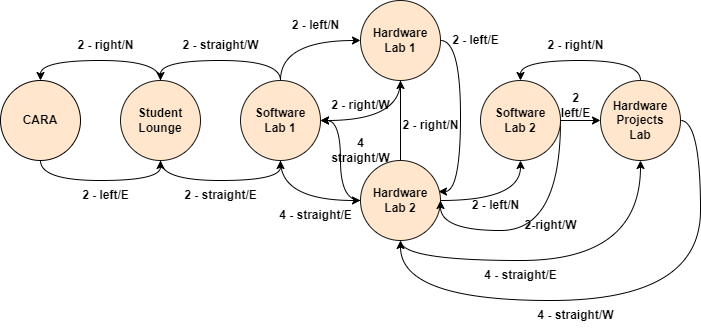

The diagram above was exported from draw.io. Its source (the exported page's mxGraphModel, read from the mxfile embedded in the PNG):
<mxGraphModel dx="794" dy="788" grid="1" gridSize="10" guides="1" tooltips="1" connect="1" arrows="1" fold="1" page="1" pageScale="1" pageWidth="850" pageHeight="1100" math="0" shadow="0">
  <root>
    <mxCell id="0" />
    <mxCell id="1" parent="0" />
    <mxCell id="DK0jMhLwXbfG0LA0Bsc2-19" style="edgeStyle=orthogonalEdgeStyle;orthogonalLoop=1;jettySize=auto;html=1;entryX=0.5;entryY=1;entryDx=0;entryDy=0;curved=1;" edge="1" parent="1" source="DK0jMhLwXbfG0LA0Bsc2-1" target="DK0jMhLwXbfG0LA0Bsc2-2">
      <mxGeometry relative="1" as="geometry">
        <Array as="points">
          <mxPoint x="80" y="420" />
          <mxPoint x="200" y="420" />
        </Array>
      </mxGeometry>
    </mxCell>
    <mxCell id="DK0jMhLwXbfG0LA0Bsc2-1" value="&lt;b&gt;CARA&lt;/b&gt;" style="ellipse;whiteSpace=wrap;html=1;aspect=fixed;fillColor=#ffe6cc;strokeColor=#000000;" vertex="1" parent="1">
      <mxGeometry x="40" y="320" width="80" height="80" as="geometry" />
    </mxCell>
    <mxCell id="DK0jMhLwXbfG0LA0Bsc2-20" style="edgeStyle=orthogonalEdgeStyle;curved=1;orthogonalLoop=1;jettySize=auto;html=1;entryX=0.5;entryY=0;entryDx=0;entryDy=0;exitX=0.5;exitY=0;exitDx=0;exitDy=0;" edge="1" parent="1" source="DK0jMhLwXbfG0LA0Bsc2-2" target="DK0jMhLwXbfG0LA0Bsc2-1">
      <mxGeometry relative="1" as="geometry">
        <Array as="points">
          <mxPoint x="200" y="300" />
          <mxPoint x="80" y="300" />
        </Array>
      </mxGeometry>
    </mxCell>
    <mxCell id="DK0jMhLwXbfG0LA0Bsc2-25" style="edgeStyle=orthogonalEdgeStyle;curved=1;orthogonalLoop=1;jettySize=auto;html=1;entryX=0.5;entryY=1;entryDx=0;entryDy=0;" edge="1" parent="1" source="DK0jMhLwXbfG0LA0Bsc2-2" target="DK0jMhLwXbfG0LA0Bsc2-3">
      <mxGeometry relative="1" as="geometry">
        <Array as="points">
          <mxPoint x="200" y="420" />
          <mxPoint x="320" y="420" />
        </Array>
      </mxGeometry>
    </mxCell>
    <mxCell id="DK0jMhLwXbfG0LA0Bsc2-2" value="&lt;b&gt;Student Lounge&lt;/b&gt;" style="ellipse;whiteSpace=wrap;html=1;aspect=fixed;fillColor=#ffe6cc;strokeColor=#151514;" vertex="1" parent="1">
      <mxGeometry x="160" y="320" width="80" height="80" as="geometry" />
    </mxCell>
    <mxCell id="DK0jMhLwXbfG0LA0Bsc2-26" style="edgeStyle=orthogonalEdgeStyle;curved=1;orthogonalLoop=1;jettySize=auto;html=1;entryX=0.5;entryY=0;entryDx=0;entryDy=0;" edge="1" parent="1" source="DK0jMhLwXbfG0LA0Bsc2-3" target="DK0jMhLwXbfG0LA0Bsc2-2">
      <mxGeometry relative="1" as="geometry">
        <Array as="points">
          <mxPoint x="320" y="300" />
          <mxPoint x="200" y="300" />
        </Array>
      </mxGeometry>
    </mxCell>
    <mxCell id="DK0jMhLwXbfG0LA0Bsc2-28" style="edgeStyle=orthogonalEdgeStyle;curved=1;orthogonalLoop=1;jettySize=auto;html=1;entryX=0;entryY=0.5;entryDx=0;entryDy=0;" edge="1" parent="1" source="DK0jMhLwXbfG0LA0Bsc2-3" target="DK0jMhLwXbfG0LA0Bsc2-4">
      <mxGeometry relative="1" as="geometry">
        <Array as="points">
          <mxPoint x="320" y="280" />
        </Array>
      </mxGeometry>
    </mxCell>
    <mxCell id="DK0jMhLwXbfG0LA0Bsc2-30" style="edgeStyle=orthogonalEdgeStyle;curved=1;orthogonalLoop=1;jettySize=auto;html=1;entryX=0;entryY=0.5;entryDx=0;entryDy=0;" edge="1" parent="1" source="DK0jMhLwXbfG0LA0Bsc2-3" target="DK0jMhLwXbfG0LA0Bsc2-5">
      <mxGeometry relative="1" as="geometry">
        <Array as="points">
          <mxPoint x="320" y="440" />
        </Array>
      </mxGeometry>
    </mxCell>
    <mxCell id="DK0jMhLwXbfG0LA0Bsc2-3" value="&lt;b&gt;Software&lt;br&gt;Lab 1&lt;/b&gt;" style="ellipse;whiteSpace=wrap;html=1;aspect=fixed;fillColor=#ffe6cc;strokeColor=#151514;" vertex="1" parent="1">
      <mxGeometry x="280" y="320" width="80" height="80" as="geometry" />
    </mxCell>
    <mxCell id="DK0jMhLwXbfG0LA0Bsc2-32" style="edgeStyle=orthogonalEdgeStyle;curved=1;orthogonalLoop=1;jettySize=auto;html=1;entryX=1;entryY=0.5;entryDx=0;entryDy=0;" edge="1" parent="1" source="DK0jMhLwXbfG0LA0Bsc2-4" target="DK0jMhLwXbfG0LA0Bsc2-3">
      <mxGeometry relative="1" as="geometry">
        <Array as="points">
          <mxPoint x="440" y="360" />
        </Array>
      </mxGeometry>
    </mxCell>
    <mxCell id="DK0jMhLwXbfG0LA0Bsc2-34" style="edgeStyle=orthogonalEdgeStyle;curved=1;orthogonalLoop=1;jettySize=auto;html=1;entryX=0.975;entryY=0.388;entryDx=0;entryDy=0;entryPerimeter=0;" edge="1" parent="1" source="DK0jMhLwXbfG0LA0Bsc2-4" target="DK0jMhLwXbfG0LA0Bsc2-5">
      <mxGeometry relative="1" as="geometry">
        <Array as="points">
          <mxPoint x="500" y="280" />
          <mxPoint x="500" y="431" />
        </Array>
      </mxGeometry>
    </mxCell>
    <mxCell id="DK0jMhLwXbfG0LA0Bsc2-4" value="&lt;b&gt;Hardware&lt;br&gt;Lab 1&lt;/b&gt;" style="ellipse;whiteSpace=wrap;html=1;aspect=fixed;fillColor=#ffe6cc;strokeColor=#151514;" vertex="1" parent="1">
      <mxGeometry x="400" y="240" width="80" height="80" as="geometry" />
    </mxCell>
    <mxCell id="DK0jMhLwXbfG0LA0Bsc2-37" style="edgeStyle=orthogonalEdgeStyle;curved=1;orthogonalLoop=1;jettySize=auto;html=1;" edge="1" parent="1" source="DK0jMhLwXbfG0LA0Bsc2-5" target="DK0jMhLwXbfG0LA0Bsc2-4">
      <mxGeometry relative="1" as="geometry" />
    </mxCell>
    <mxCell id="DK0jMhLwXbfG0LA0Bsc2-39" style="edgeStyle=orthogonalEdgeStyle;curved=1;orthogonalLoop=1;jettySize=auto;html=1;entryX=0.5;entryY=1;entryDx=0;entryDy=0;" edge="1" parent="1" source="DK0jMhLwXbfG0LA0Bsc2-5" target="DK0jMhLwXbfG0LA0Bsc2-6">
      <mxGeometry relative="1" as="geometry" />
    </mxCell>
    <mxCell id="DK0jMhLwXbfG0LA0Bsc2-41" style="edgeStyle=orthogonalEdgeStyle;curved=1;orthogonalLoop=1;jettySize=auto;html=1;entryX=1;entryY=0.5;entryDx=0;entryDy=0;" edge="1" parent="1" source="DK0jMhLwXbfG0LA0Bsc2-5" target="DK0jMhLwXbfG0LA0Bsc2-3">
      <mxGeometry relative="1" as="geometry" />
    </mxCell>
    <mxCell id="DK0jMhLwXbfG0LA0Bsc2-43" style="edgeStyle=orthogonalEdgeStyle;curved=1;orthogonalLoop=1;jettySize=auto;html=1;entryX=0.5;entryY=1;entryDx=0;entryDy=0;" edge="1" parent="1" source="DK0jMhLwXbfG0LA0Bsc2-5" target="DK0jMhLwXbfG0LA0Bsc2-7">
      <mxGeometry relative="1" as="geometry">
        <Array as="points">
          <mxPoint x="440" y="500" />
          <mxPoint x="680" y="500" />
        </Array>
      </mxGeometry>
    </mxCell>
    <mxCell id="DK0jMhLwXbfG0LA0Bsc2-5" value="&lt;b&gt;Hardware&lt;br&gt;Lab 2&lt;/b&gt;" style="ellipse;whiteSpace=wrap;html=1;aspect=fixed;fillColor=#ffe6cc;strokeColor=#151514;" vertex="1" parent="1">
      <mxGeometry x="400" y="400" width="80" height="80" as="geometry" />
    </mxCell>
    <mxCell id="DK0jMhLwXbfG0LA0Bsc2-45" style="edgeStyle=orthogonalEdgeStyle;curved=1;orthogonalLoop=1;jettySize=auto;html=1;entryX=1;entryY=0.5;entryDx=0;entryDy=0;" edge="1" parent="1" source="DK0jMhLwXbfG0LA0Bsc2-6" target="DK0jMhLwXbfG0LA0Bsc2-5">
      <mxGeometry relative="1" as="geometry">
        <Array as="points">
          <mxPoint x="600" y="470" />
          <mxPoint x="480" y="470" />
        </Array>
      </mxGeometry>
    </mxCell>
    <mxCell id="DK0jMhLwXbfG0LA0Bsc2-48" style="edgeStyle=orthogonalEdgeStyle;curved=1;orthogonalLoop=1;jettySize=auto;html=1;" edge="1" parent="1" source="DK0jMhLwXbfG0LA0Bsc2-6" target="DK0jMhLwXbfG0LA0Bsc2-7">
      <mxGeometry relative="1" as="geometry" />
    </mxCell>
    <mxCell id="DK0jMhLwXbfG0LA0Bsc2-6" value="&lt;b&gt;Software&lt;br&gt;Lab 2&lt;/b&gt;" style="ellipse;whiteSpace=wrap;html=1;aspect=fixed;fillColor=#ffe6cc;strokeColor=#151514;" vertex="1" parent="1">
      <mxGeometry x="520" y="320" width="80" height="80" as="geometry" />
    </mxCell>
    <mxCell id="DK0jMhLwXbfG0LA0Bsc2-50" style="edgeStyle=orthogonalEdgeStyle;curved=1;orthogonalLoop=1;jettySize=auto;html=1;entryX=0.5;entryY=0;entryDx=0;entryDy=0;" edge="1" parent="1" source="DK0jMhLwXbfG0LA0Bsc2-7" target="DK0jMhLwXbfG0LA0Bsc2-6">
      <mxGeometry relative="1" as="geometry">
        <Array as="points">
          <mxPoint x="680" y="300" />
          <mxPoint x="560" y="300" />
        </Array>
      </mxGeometry>
    </mxCell>
    <mxCell id="DK0jMhLwXbfG0LA0Bsc2-52" style="edgeStyle=orthogonalEdgeStyle;curved=1;orthogonalLoop=1;jettySize=auto;html=1;entryX=0.5;entryY=1;entryDx=0;entryDy=0;" edge="1" parent="1" source="DK0jMhLwXbfG0LA0Bsc2-7" target="DK0jMhLwXbfG0LA0Bsc2-5">
      <mxGeometry relative="1" as="geometry">
        <Array as="points">
          <mxPoint x="740" y="360" />
          <mxPoint x="740" y="540" />
          <mxPoint x="440" y="540" />
        </Array>
      </mxGeometry>
    </mxCell>
    <mxCell id="DK0jMhLwXbfG0LA0Bsc2-7" value="&lt;b&gt;Hardware&lt;br&gt;Projects&lt;br&gt;Lab&lt;/b&gt;" style="ellipse;whiteSpace=wrap;html=1;aspect=fixed;fillColor=#ffe6cc;strokeColor=#151514;" vertex="1" parent="1">
      <mxGeometry x="640" y="320" width="80" height="80" as="geometry" />
    </mxCell>
    <mxCell id="DK0jMhLwXbfG0LA0Bsc2-12" value="2 - left/E" style="text;html=1;align=center;verticalAlign=middle;resizable=0;points=[];autosize=1;strokeColor=none;fillColor=none;fontStyle=1" vertex="1" parent="1">
      <mxGeometry x="110" y="420" width="70" height="30" as="geometry" />
    </mxCell>
    <mxCell id="DK0jMhLwXbfG0LA0Bsc2-21" value="2 - right/N" style="text;html=1;align=center;verticalAlign=middle;resizable=0;points=[];autosize=1;strokeColor=none;fillColor=none;fontStyle=1" vertex="1" parent="1">
      <mxGeometry x="105" y="270" width="80" height="30" as="geometry" />
    </mxCell>
    <mxCell id="DK0jMhLwXbfG0LA0Bsc2-23" value="2 - straight/E" style="text;html=1;align=center;verticalAlign=middle;resizable=0;points=[];autosize=1;strokeColor=none;fillColor=none;fontStyle=1" vertex="1" parent="1">
      <mxGeometry x="210" y="420" width="100" height="30" as="geometry" />
    </mxCell>
    <mxCell id="DK0jMhLwXbfG0LA0Bsc2-27" value="2 - straight/W" style="text;html=1;align=center;verticalAlign=middle;resizable=0;points=[];autosize=1;strokeColor=none;fillColor=none;fontStyle=1" vertex="1" parent="1">
      <mxGeometry x="210" y="270" width="100" height="30" as="geometry" />
    </mxCell>
    <mxCell id="DK0jMhLwXbfG0LA0Bsc2-29" value="2 - left/N" style="text;html=1;align=center;verticalAlign=middle;resizable=0;points=[];autosize=1;strokeColor=none;fillColor=none;fontStyle=1" vertex="1" parent="1">
      <mxGeometry x="320" y="250" width="70" height="30" as="geometry" />
    </mxCell>
    <mxCell id="DK0jMhLwXbfG0LA0Bsc2-31" value="4 - straight/E" style="text;html=1;align=center;verticalAlign=middle;resizable=0;points=[];autosize=1;strokeColor=none;fillColor=none;fontStyle=1" vertex="1" parent="1">
      <mxGeometry x="305" y="440" width="100" height="30" as="geometry" />
    </mxCell>
    <mxCell id="DK0jMhLwXbfG0LA0Bsc2-33" value="2 - right/W" style="text;html=1;align=center;verticalAlign=middle;resizable=0;points=[];autosize=1;strokeColor=none;fillColor=none;fontStyle=1" vertex="1" parent="1">
      <mxGeometry x="360" y="330" width="80" height="30" as="geometry" />
    </mxCell>
    <mxCell id="DK0jMhLwXbfG0LA0Bsc2-36" value="2 - left/E" style="text;html=1;align=center;verticalAlign=middle;resizable=0;points=[];autosize=1;strokeColor=none;fillColor=none;fontStyle=1" vertex="1" parent="1">
      <mxGeometry x="480" y="265" width="70" height="30" as="geometry" />
    </mxCell>
    <mxCell id="DK0jMhLwXbfG0LA0Bsc2-38" value="2 - right/N" style="text;html=1;align=center;verticalAlign=middle;resizable=0;points=[];autosize=1;strokeColor=none;fillColor=none;fontStyle=1" vertex="1" parent="1">
      <mxGeometry x="430" y="350" width="80" height="30" as="geometry" />
    </mxCell>
    <mxCell id="DK0jMhLwXbfG0LA0Bsc2-40" value="2 - left/N" style="text;html=1;align=center;verticalAlign=middle;resizable=0;points=[];autosize=1;strokeColor=none;fillColor=none;fontStyle=1" vertex="1" parent="1">
      <mxGeometry x="500" y="430" width="70" height="30" as="geometry" />
    </mxCell>
    <mxCell id="DK0jMhLwXbfG0LA0Bsc2-42" value="4&lt;br&gt;straight/W" style="text;html=1;align=center;verticalAlign=middle;resizable=0;points=[];autosize=1;strokeColor=none;fillColor=none;fontStyle=1" vertex="1" parent="1">
      <mxGeometry x="360" y="370" width="80" height="40" as="geometry" />
    </mxCell>
    <mxCell id="DK0jMhLwXbfG0LA0Bsc2-44" value="4 - straight/E" style="text;html=1;align=center;verticalAlign=middle;resizable=0;points=[];autosize=1;strokeColor=none;fillColor=none;fontStyle=1" vertex="1" parent="1">
      <mxGeometry x="510" y="500" width="100" height="30" as="geometry" />
    </mxCell>
    <mxCell id="DK0jMhLwXbfG0LA0Bsc2-46" value="2-right/W" style="text;html=1;align=center;verticalAlign=middle;resizable=0;points=[];autosize=1;strokeColor=none;fillColor=none;fontStyle=1" vertex="1" parent="1">
      <mxGeometry x="550" y="450" width="80" height="30" as="geometry" />
    </mxCell>
    <mxCell id="DK0jMhLwXbfG0LA0Bsc2-49" value="2&lt;br&gt;left/E" style="text;html=1;align=center;verticalAlign=middle;resizable=0;points=[];autosize=1;strokeColor=none;fillColor=none;fontStyle=1" vertex="1" parent="1">
      <mxGeometry x="590" y="325" width="50" height="40" as="geometry" />
    </mxCell>
    <mxCell id="DK0jMhLwXbfG0LA0Bsc2-51" value="2 - right/N" style="text;html=1;align=center;verticalAlign=middle;resizable=0;points=[];autosize=1;strokeColor=none;fillColor=none;fontStyle=1" vertex="1" parent="1">
      <mxGeometry x="575" y="270" width="80" height="30" as="geometry" />
    </mxCell>
    <mxCell id="DK0jMhLwXbfG0LA0Bsc2-53" value="4 - straight/W" style="text;html=1;align=center;verticalAlign=middle;resizable=0;points=[];autosize=1;strokeColor=none;fillColor=none;fontStyle=1" vertex="1" parent="1">
      <mxGeometry x="565" y="540" width="100" height="30" as="geometry" />
    </mxCell>
  </root>
</mxGraphModel>